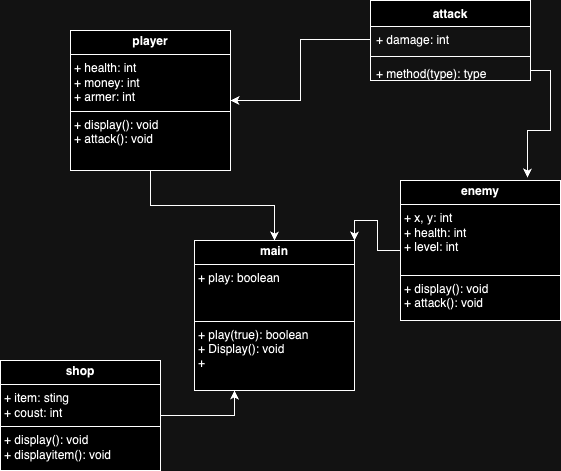

The diagram above was exported from draw.io. Its source (the exported page's mxGraphModel, read from the mxfile embedded in the PNG):
<mxGraphModel dx="878" dy="596" grid="1" gridSize="10" guides="1" tooltips="1" connect="1" arrows="1" fold="1" page="1" pageScale="1" pageWidth="827" pageHeight="1169" math="0" shadow="0">
  <root>
    <mxCell id="WIyWlLk6GJQsqaUBKTNV-0" />
    <mxCell id="WIyWlLk6GJQsqaUBKTNV-1" parent="WIyWlLk6GJQsqaUBKTNV-0" />
    <mxCell id="c0g__raMhQTApdmv0IEK-13" style="edgeStyle=orthogonalEdgeStyle;rounded=0;orthogonalLoop=1;jettySize=auto;html=1;entryX=1;entryY=0;entryDx=0;entryDy=0;" parent="WIyWlLk6GJQsqaUBKTNV-1" source="c0g__raMhQTApdmv0IEK-0" target="c0g__raMhQTApdmv0IEK-4" edge="1">
      <mxGeometry relative="1" as="geometry" />
    </mxCell>
    <mxCell id="c0g__raMhQTApdmv0IEK-0" value="&lt;p style=&quot;margin:0px;margin-top:4px;text-align:center;&quot;&gt;&lt;b&gt;enemy&lt;/b&gt;&lt;/p&gt;&lt;hr size=&quot;1&quot; style=&quot;border-style:solid;&quot;&gt;&lt;p style=&quot;margin:0px;margin-left:4px;&quot;&gt;+ x, y: int&lt;/p&gt;&lt;p style=&quot;margin:0px;margin-left:4px;&quot;&gt;+ health: int&lt;/p&gt;&lt;p style=&quot;margin:0px;margin-left:4px;&quot;&gt;+ level: int&lt;/p&gt;&lt;p style=&quot;margin:0px;margin-left:4px;&quot;&gt;&lt;br&gt;&lt;/p&gt;&lt;hr size=&quot;1&quot; style=&quot;border-style:solid;&quot;&gt;&lt;p style=&quot;margin:0px;margin-left:4px;&quot;&gt;+ display(): void&lt;/p&gt;&lt;p style=&quot;margin:0px;margin-left:4px;&quot;&gt;+ attack(): void&lt;/p&gt;" style="verticalAlign=top;align=left;overflow=fill;html=1;whiteSpace=wrap;" parent="WIyWlLk6GJQsqaUBKTNV-1" vertex="1">
      <mxGeometry x="460" y="220" width="160" height="140" as="geometry" />
    </mxCell>
    <mxCell id="c0g__raMhQTApdmv0IEK-10" style="edgeStyle=orthogonalEdgeStyle;rounded=0;orthogonalLoop=1;jettySize=auto;html=1;entryX=0.5;entryY=0;entryDx=0;entryDy=0;" parent="WIyWlLk6GJQsqaUBKTNV-1" source="c0g__raMhQTApdmv0IEK-1" target="c0g__raMhQTApdmv0IEK-4" edge="1">
      <mxGeometry relative="1" as="geometry" />
    </mxCell>
    <mxCell id="c0g__raMhQTApdmv0IEK-1" value="&lt;p style=&quot;margin:0px;margin-top:4px;text-align:center;&quot;&gt;&lt;b&gt;player&lt;/b&gt;&lt;/p&gt;&lt;hr size=&quot;1&quot; style=&quot;border-style:solid;&quot;&gt;&lt;p style=&quot;margin:0px;margin-left:4px;&quot;&gt;+ health: int&lt;/p&gt;&lt;p style=&quot;margin:0px;margin-left:4px;&quot;&gt;+ money: int&lt;/p&gt;&lt;p style=&quot;margin:0px;margin-left:4px;&quot;&gt;+ armer: int&lt;/p&gt;&lt;hr size=&quot;1&quot; style=&quot;border-style:solid;&quot;&gt;&lt;p style=&quot;margin:0px;margin-left:4px;&quot;&gt;+ display(): void&lt;/p&gt;&lt;p style=&quot;margin:0px;margin-left:4px;&quot;&gt;+ attack(): void&lt;/p&gt;" style="verticalAlign=top;align=left;overflow=fill;html=1;whiteSpace=wrap;" parent="WIyWlLk6GJQsqaUBKTNV-1" vertex="1">
      <mxGeometry x="130" y="70" width="160" height="140" as="geometry" />
    </mxCell>
    <mxCell id="c0g__raMhQTApdmv0IEK-11" style="edgeStyle=orthogonalEdgeStyle;rounded=0;orthogonalLoop=1;jettySize=auto;html=1;exitX=1;exitY=0.5;exitDx=0;exitDy=0;entryX=0.25;entryY=1;entryDx=0;entryDy=0;" parent="WIyWlLk6GJQsqaUBKTNV-1" source="c0g__raMhQTApdmv0IEK-2" target="c0g__raMhQTApdmv0IEK-4" edge="1">
      <mxGeometry relative="1" as="geometry" />
    </mxCell>
    <mxCell id="c0g__raMhQTApdmv0IEK-2" value="&lt;p style=&quot;margin:0px;margin-top:4px;text-align:center;&quot;&gt;&lt;b&gt;shop&lt;/b&gt;&lt;/p&gt;&lt;hr size=&quot;1&quot; style=&quot;border-style:solid;&quot;&gt;&lt;p style=&quot;margin:0px;margin-left:4px;&quot;&gt;+ item: sting&lt;/p&gt;&lt;p style=&quot;margin:0px;margin-left:4px;&quot;&gt;+ coust: int&amp;nbsp;&lt;/p&gt;&lt;hr size=&quot;1&quot; style=&quot;border-style:solid;&quot;&gt;&lt;p style=&quot;margin:0px;margin-left:4px;&quot;&gt;+ display(): void&lt;/p&gt;&lt;p style=&quot;margin:0px;margin-left:4px;&quot;&gt;+ displayitem(): void&lt;/p&gt;" style="verticalAlign=top;align=left;overflow=fill;html=1;whiteSpace=wrap;" parent="WIyWlLk6GJQsqaUBKTNV-1" vertex="1">
      <mxGeometry x="60" y="400" width="160" height="110" as="geometry" />
    </mxCell>
    <mxCell id="c0g__raMhQTApdmv0IEK-4" value="&lt;p style=&quot;margin:0px;margin-top:4px;text-align:center;&quot;&gt;&lt;b&gt;main&lt;/b&gt;&lt;/p&gt;&lt;hr size=&quot;1&quot; style=&quot;border-style:solid;&quot;&gt;&lt;p style=&quot;margin:0px;margin-left:4px;&quot;&gt;+ play: boolean&lt;/p&gt;&lt;p style=&quot;margin:0px;margin-left:4px;&quot;&gt;&lt;br&gt;&lt;/p&gt;&lt;p style=&quot;margin:0px;margin-left:4px;&quot;&gt;&lt;br&gt;&lt;/p&gt;&lt;hr size=&quot;1&quot; style=&quot;border-style:solid;&quot;&gt;&lt;p style=&quot;margin:0px;margin-left:4px;&quot;&gt;+ play(true): boolean&lt;/p&gt;&lt;p style=&quot;margin:0px;margin-left:4px;&quot;&gt;+ Display(): void&lt;/p&gt;&lt;p style=&quot;margin:0px;margin-left:4px;&quot;&gt;+&amp;nbsp;&lt;/p&gt;" style="verticalAlign=top;align=left;overflow=fill;html=1;whiteSpace=wrap;" parent="WIyWlLk6GJQsqaUBKTNV-1" vertex="1">
      <mxGeometry x="254" y="280" width="160" height="150" as="geometry" />
    </mxCell>
    <mxCell id="c0g__raMhQTApdmv0IEK-15" value="attack" style="swimlane;fontStyle=1;align=center;verticalAlign=top;childLayout=stackLayout;horizontal=1;startSize=26;horizontalStack=0;resizeParent=1;resizeParentMax=0;resizeLast=0;collapsible=1;marginBottom=0;whiteSpace=wrap;html=1;" parent="WIyWlLk6GJQsqaUBKTNV-1" vertex="1">
      <mxGeometry x="430" y="40" width="160" height="80" as="geometry" />
    </mxCell>
    <mxCell id="c0g__raMhQTApdmv0IEK-16" value="+ damage: int" style="text;strokeColor=none;fillColor=none;align=left;verticalAlign=top;spacingLeft=4;spacingRight=4;overflow=hidden;rotatable=0;points=[[0,0.5],[1,0.5]];portConstraint=eastwest;whiteSpace=wrap;html=1;" parent="c0g__raMhQTApdmv0IEK-15" vertex="1">
      <mxGeometry y="26" width="160" height="26" as="geometry" />
    </mxCell>
    <mxCell id="c0g__raMhQTApdmv0IEK-17" value="" style="line;strokeWidth=1;fillColor=none;align=left;verticalAlign=middle;spacingTop=-1;spacingLeft=3;spacingRight=3;rotatable=0;labelPosition=right;points=[];portConstraint=eastwest;strokeColor=inherit;" parent="c0g__raMhQTApdmv0IEK-15" vertex="1">
      <mxGeometry y="52" width="160" height="8" as="geometry" />
    </mxCell>
    <mxCell id="c0g__raMhQTApdmv0IEK-18" value="+ method(type): type" style="text;strokeColor=none;fillColor=none;align=left;verticalAlign=top;spacingLeft=4;spacingRight=4;overflow=hidden;rotatable=0;points=[[0,0.5],[1,0.5]];portConstraint=eastwest;whiteSpace=wrap;html=1;" parent="c0g__raMhQTApdmv0IEK-15" vertex="1">
      <mxGeometry y="60" width="160" height="20" as="geometry" />
    </mxCell>
    <mxCell id="c0g__raMhQTApdmv0IEK-19" style="edgeStyle=orthogonalEdgeStyle;rounded=0;orthogonalLoop=1;jettySize=auto;html=1;exitX=0;exitY=0.5;exitDx=0;exitDy=0;entryX=1;entryY=0.5;entryDx=0;entryDy=0;" parent="WIyWlLk6GJQsqaUBKTNV-1" source="c0g__raMhQTApdmv0IEK-16" target="c0g__raMhQTApdmv0IEK-1" edge="1">
      <mxGeometry relative="1" as="geometry" />
    </mxCell>
    <mxCell id="c0g__raMhQTApdmv0IEK-20" style="edgeStyle=orthogonalEdgeStyle;rounded=0;orthogonalLoop=1;jettySize=auto;html=1;entryX=0.794;entryY=-0.021;entryDx=0;entryDy=0;entryPerimeter=0;" parent="WIyWlLk6GJQsqaUBKTNV-1" source="c0g__raMhQTApdmv0IEK-18" target="c0g__raMhQTApdmv0IEK-0" edge="1">
      <mxGeometry relative="1" as="geometry" />
    </mxCell>
  </root>
</mxGraphModel>